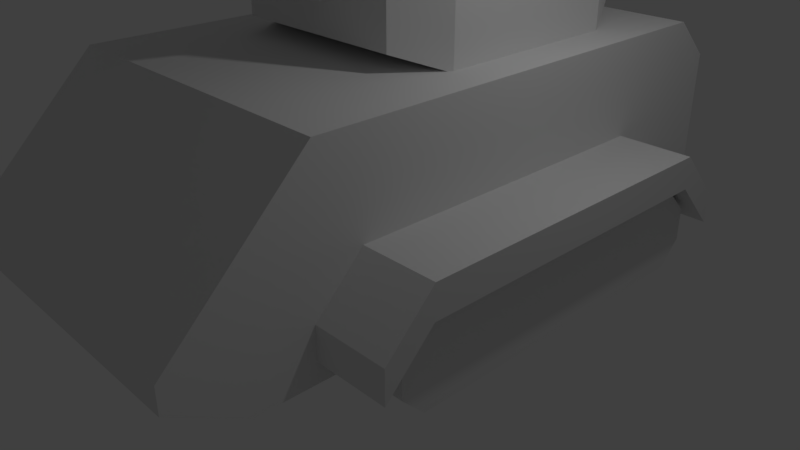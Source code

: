 # Source: rocket_tank.blend  (saved by Blender 2.79.0; exported with 4.5.12 LTS)
import bpy
from mathutils import Matrix  # noqa: F401  (used for matrix-valued properties, if any)

bpy.ops.wm.read_factory_settings(use_empty=True)
scene = bpy.context.scene
scene.name = 'Scene'

# ---- collections
col_collection_1 = bpy.data.collections.new('Collection 1'); scene.collection.children.link(col_collection_1)

# ---- materials (node trees are filled in below, after node groups)
mat_material = bpy.data.materials.new('Material')
mat_material.alpha_threshold = 0.0
mat_material.use_transparent_shadow = False
mat_material.roughness = 0.5
mat_material.line_color = (0.0, 0.0, 0.0, 1.0)

# ---- material node trees

# ---- world
world_world = bpy.data.worlds.new('World'); scene.world = world_world
world_world.color = (0.05088, 0.05088, 0.05088)
world_world.use_sun_shadow = False
world_world.sun_shadow_jitter_overblur = 0.0
world_world.cycles.sampling_method = 'MANUAL'

# ---- cameras
cam_camera = bpy.data.cameras.new('Camera')
cam_camera.clip_end = 100.0
cam_camera.lens = 35.0
cam_camera.sensor_width = 32.0
cam_camera.sensor_height = 18.0
cam_camera.ortho_scale = 7.314
cam_camera.dof.focus_distance = 0.0
cam_camera.dof.aperture_fstop = 128.0

# ---- lights
light_lamp = bpy.data.lights.new('Lamp', 'POINT')
light_lamp.transmission_factor = 0.0
light_lamp.cutoff_distance = 30.0
light_lamp.energy = 100.0
light_lamp.shadow_buffer_clip_start = 1.001
light_lamp.shadow_soft_size = 0.1
light_lamp.shadow_maximum_resolution = 0.006
light_lamp.use_absolute_resolution = True

# ---- meshes
me_cube_002 = bpy.data.meshes.new('Cube.002')
me_cube_002.from_pydata([(1.745, -2.04, -0.2706), (1.745, -2.785, -0.2706), (2.033, -2.04, -0.5644), (2.033, -2.785, -0.5644), (2.03, -2.04, -0.9762), (2.03, -2.785, -0.9762), (1.736, -2.04, -1.265), (1.736, -2.785, -1.265), (-2.405, -2.04, -1.261), (-2.405, -2.785, -1.261), (-2.693, -2.04, -0.9675), (-2.693, -2.785, -0.9675), (-2.69, -2.04, -0.5557), (-2.69, -2.785, -0.5557), (-2.396, -2.04, -0.267), (-2.396, -2.785, -0.267), (1.748, 2.779, -0.2678), (1.748, 2.034, -0.2678), (2.037, 2.779, -0.5615), (2.037, 2.034, -0.5615), (2.033, 2.779, -0.9733), (2.033, 2.034, -0.9733), (1.739, 2.779, -1.262), (1.739, 2.034, -1.262), (-2.401, 2.779, -1.258), (-2.401, 2.034, -1.258), (-2.69, 2.779, -0.9646), (-2.69, 2.034, -0.9646), (-2.687, 2.779, -0.5528), (-2.687, 2.034, -0.5528), (-2.393, 2.779, -0.2642), (-2.393, 2.034, -0.2642)], [], [(0, 1, 3, 2), (2, 3, 5, 4), (4, 5, 7, 6), (6, 7, 9, 8), (8, 9, 11, 10), (10, 11, 13, 12), (12, 13, 15, 14), (14, 15, 1, 0), (1, 15, 13, 11, 9, 7, 5, 3), (16, 17, 19, 18), (18, 19, 21, 20), (20, 21, 23, 22), (22, 23, 25, 24), (24, 25, 27, 26), (26, 27, 29, 28), (28, 29, 31, 30), (30, 31, 17, 16), (17, 31, 29, 27, 25, 23, 21, 19), (18, 20, 22, 24, 26, 28, 30, 16)])
me_cube_002.materials.append(mat_material)
me_cube_002.use_remesh_preserve_volume = False
me_cube_002.use_remesh_preserve_attributes = False
me_cube_002.use_mirror_vertex_groups = False
me_cube_002.update()
me_cube_001 = bpy.data.meshes.new('Cube.001')
me_cube_001.from_pydata([(-9.537e-07, 0.51, -1.425), (-9.537e-07, 0.51, 1.425), (0.2998, 0.4126, -1.425), (0.2998, 0.4126, 1.425), (0.485, 0.1576, -1.425), (0.485, 0.1576, 1.425), (0.485, -0.1576, -1.425), (0.485, -0.1576, 1.425), (0.2998, -0.4126, -1.425), (0.2998, -0.4126, 1.425), (-9.537e-07, -0.51, -1.425), (-9.537e-07, -0.51, 1.425), (-0.2998, -0.4126, -1.425), (-0.2998, -0.4126, 1.425), (-0.485, -0.1576, -1.425), (-0.485, -0.1576, 1.425), (-0.485, 0.1576, -1.425), (-0.485, 0.1576, 1.425), (-0.2998, 0.4126, -1.425), (-0.2998, 0.4126, 1.425)], [], [(0, 1, 3, 2), (2, 3, 5, 4), (4, 5, 7, 6), (6, 7, 9, 8), (8, 9, 11, 10), (10, 11, 13, 12), (12, 13, 15, 14), (14, 15, 17, 16), (16, 17, 19, 18), (18, 19, 1, 0), (0, 2, 4, 6, 8, 10, 12, 14, 16, 18)])
me_cube_001.materials.append(mat_material)
me_cube_001.use_remesh_preserve_volume = False
me_cube_001.use_remesh_preserve_attributes = False
me_cube_001.use_mirror_vertex_groups = False
me_cube_001.update()
me_cube = bpy.data.meshes.new('Cube')
me_cube.from_pydata([(4.029, 2.014, -0.5046), (4.029, -2.011, -0.5046), (-4.029, -2.003, -0.5747), (-4.029, 2.014, -0.5747), (4.029, 2.014, -0.1896), (4.029, -2.011, -0.1896), (-4.029, -2.011, 0.9801), (-4.029, 2.014, 0.9801), (-3.489, 2.014, -1.0), (-3.489, -2.011, -1.0), (-3.489, 2.014, 1.485), (-3.489, -2.011, 1.485), (3.18, 2.014, -1.0), (3.18, -2.011, -1.0), (2.356, 2.014, 1.485), (2.356, -2.011, 1.485), (-2.989, -2.955, -0.7597), (-2.989, -2.955, -0.3505), (-2.989, -1.989, -0.7597), (-2.989, -1.989, -0.3505), (2.389, -2.955, -0.7412), (2.389, -2.955, -0.332), (2.389, -1.989, -0.7412), (2.389, -1.989, -0.332), (-2.382, -1.989, -0.132), (-2.382, -1.989, 0.2772), (-2.382, -2.955, -0.132), (-2.382, -2.955, 0.2772), (1.787, -1.989, 0.2772), (1.787, -2.955, -0.132), (1.787, -1.989, -0.132), (1.787, -2.955, 0.2772), (-2.971, 1.992, -0.7597), (-2.971, 1.992, -0.3505), (-2.971, 2.958, -0.7597), (-2.971, 2.958, -0.3505), (2.407, 1.992, -0.7412), (2.407, 1.992, -0.332), (2.407, 2.958, -0.7412), (2.407, 2.958, -0.332), (-2.363, 2.958, -0.132), (-2.363, 2.958, 0.2772), (-2.363, 1.992, -0.132), (-2.363, 1.992, 0.2772), (1.806, 2.958, 0.2772), (1.806, 1.992, -0.132), (1.806, 2.958, -0.132), (1.806, 1.992, 0.2772), (-3.276, -1.022, 1.786), (-3.276, -1.022, 3.14), (-3.276, 1.03, 1.786), (-3.276, 1.03, 3.14), (0.7218, -1.155, 1.698), (0.7218, -1.155, 3.228), (0.7218, 1.163, 1.698), (0.7218, 1.163, 3.228), (-2.345, 1.519, 1.463), (-2.345, 1.519, 3.463), (-2.345, -1.511, 1.463), (-2.345, -1.511, 3.463), (0.1188, 1.519, 3.463), (0.1188, -1.511, 1.463), (0.1188, 1.519, 1.463), (0.1188, -1.511, 3.463)], [], [(8, 9, 2, 3), (10, 7, 6, 11), (0, 4, 5, 1), (9, 11, 6, 2), (2, 6, 7, 3), (10, 8, 3, 7), (14, 12, 8, 10), (13, 15, 11, 9), (14, 10, 11, 15), (12, 13, 9, 8), (0, 1, 13, 12), (4, 14, 15, 5), (1, 5, 15, 13), (4, 0, 12, 14), (16, 17, 19, 18), (30, 28, 23, 22), (22, 23, 21, 20), (26, 27, 17, 16), (30, 22, 20, 29), (25, 19, 17, 27), (28, 25, 27, 31), (18, 24, 26, 16), (29, 31, 27, 26), (18, 19, 25, 24), (20, 21, 31, 29), (23, 28, 31, 21), (24, 30, 29, 26), (24, 25, 28, 30), (32, 33, 35, 34), (46, 44, 39, 38), (38, 39, 37, 36), (42, 43, 33, 32), (46, 38, 36, 45), (41, 35, 33, 43), (44, 41, 43, 47), (34, 40, 42, 32), (45, 47, 43, 42), (34, 35, 41, 40), (36, 37, 47, 45), (39, 44, 47, 37), (40, 46, 45, 42), (40, 41, 44, 46), (48, 49, 51, 50), (62, 60, 55, 54), (54, 55, 53, 52), (58, 59, 49, 48), (62, 54, 52, 61), (57, 51, 49, 59), (60, 57, 59, 63), (50, 56, 58, 48), (61, 63, 59, 58), (50, 51, 57, 56), (52, 53, 63, 61), (55, 60, 63, 53), (56, 62, 61, 58), (56, 57, 60, 62)])
me_cube.materials.append(mat_material)
me_cube.use_remesh_preserve_volume = False
me_cube.use_remesh_preserve_attributes = False
me_cube.use_mirror_vertex_groups = False
me_cube.update()

# ---- objects
ob_wheels = bpy.data.objects.new('wheels', me_cube_002)
ob_barrel = bpy.data.objects.new('barrel', me_cube_001)
ob_tank = bpy.data.objects.new('tank', me_cube)
ob_lamp = bpy.data.objects.new('Lamp', light_lamp)
ob_camera = bpy.data.objects.new('Camera', cam_camera)

# ---- transforms, parenting, visibility, modifiers, constraints
ob_wheels.location = (0.003093, -0.01697, 1.282)
ob_wheels.rotation_euler = (0.0, -0.0, -1.571)
ob_wheels.lock_rotations_4d = False
ob_wheels.empty_display_type = 'ARROWS'
ob_wheels.lineart.crease_threshold = 0.0
ob_barrel.location = (-0.03413, -1.805, 4.124)
ob_barrel.rotation_euler = (0.0, 1.309, -1.571)
ob_barrel.lock_rotations_4d = False
ob_barrel.empty_display_type = 'ARROWS'
ob_barrel.lineart.crease_threshold = 0.0
_m = ob_barrel.modifiers.new('Solidify', 'SOLIDIFY')
_m.thickness = 0.193
_m.nonmanifold_thickness_mode = 'FIXED'
_m.nonmanifold_merge_threshold = 0.0003
ob_tank.location = (0.003093, -0.01697, 1.282)
ob_tank.rotation_euler = (0.0, -0.0, -1.571)
ob_tank.lock_rotations_4d = False
ob_tank.empty_display_type = 'ARROWS'
ob_tank.lineart.crease_threshold = 0.0
ob_lamp.location = (3.896, 0.7135, 5.999)
ob_lamp.rotation_euler = (0.6503, 0.05522, 1.866)
ob_lamp.lock_rotations_4d = False
ob_lamp.empty_display_type = 'ARROWS'
ob_lamp.color = (0.0, 0.0, 0.0, 0.0)
ob_lamp.lineart.crease_threshold = 0.0
ob_camera.location = (7.481, -6.508, 5.344)
ob_camera.rotation_euler = (1.109, 0.0, 0.8149)
ob_camera.lock_rotations_4d = False
ob_camera.empty_display_type = 'ARROWS'
ob_camera.color = (0.0, 0.0, 0.0, 0.0)
ob_camera.display_type = 'WIRE'
ob_camera.lineart.crease_threshold = 0.0

# ---- collection membership
col_collection_1.objects.link(ob_wheels)
col_collection_1.objects.link(ob_barrel)
col_collection_1.objects.link(ob_tank)
col_collection_1.objects.link(ob_lamp)
col_collection_1.objects.link(ob_camera)

# ---- scene / render settings (as saved in the file)
scene.camera = ob_camera
scene.frame_start = 1; scene.frame_end = 250; scene.frame_set(0)
scene.render.engine = 'BLENDER_EEVEE_NEXT'
scene.render.resolution_percentage = 50
scene.render.dither_intensity = 0.0
scene.cycles.use_denoising = False
scene.cycles.samples = 128
scene.cycles.sampling_pattern = 'TABULATED_SOBOL'
scene.cycles.use_adaptive_sampling = False
scene.cycles.use_light_tree = False
scene.cycles.blur_glossy = 0.0
scene.cycles.sample_clamp_indirect = 0.0
scene.view_settings.view_transform = 'Standard'
bpy.context.view_layer.update()
